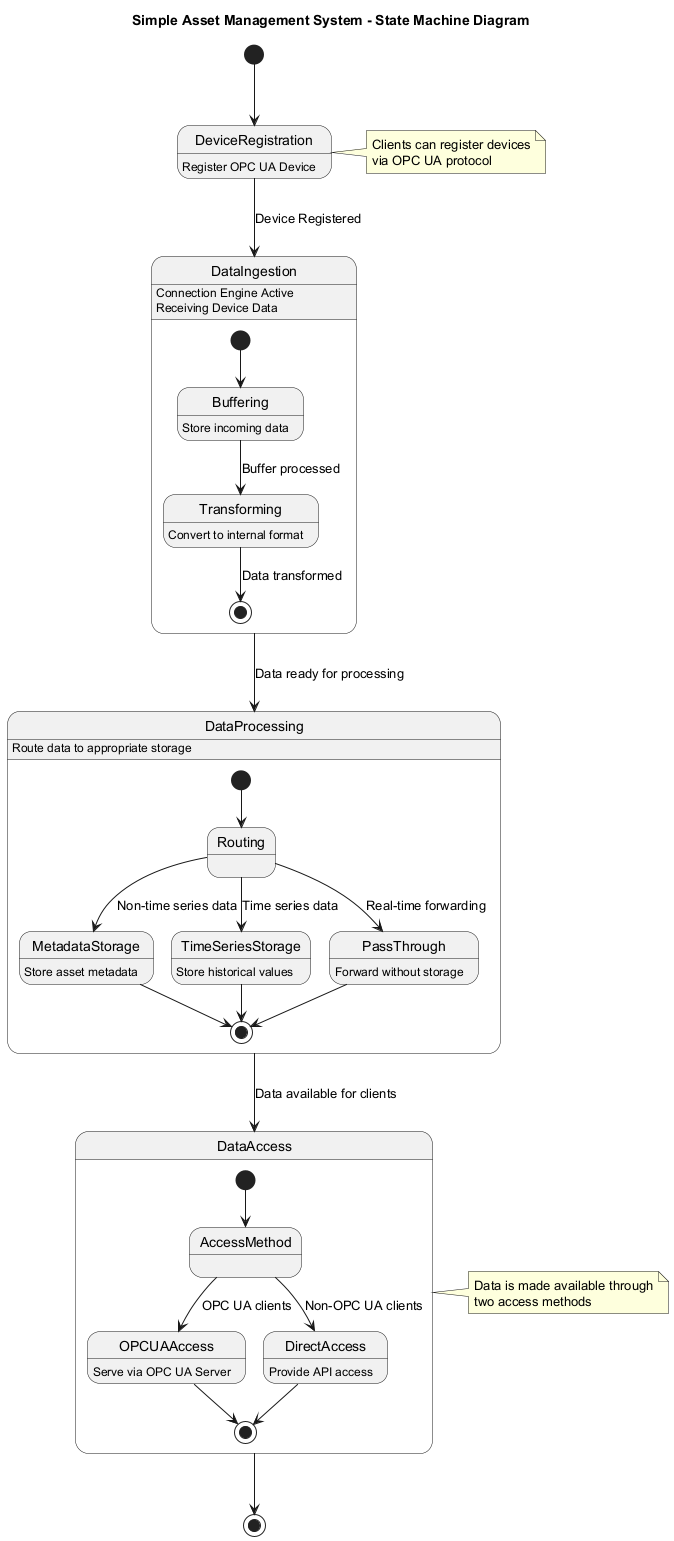

The diagram above was rendered by PlantUML. Its source (embedded in the PNG):
@startuml
title Simple Asset Management System - State Machine Diagram

[*] --> DeviceRegistration
DeviceRegistration : Register OPC UA Device

DeviceRegistration --> DataIngestion : Device Registered
DataIngestion : Connection Engine Active
DataIngestion : Receiving Device Data

state DataIngestion {
  [*] --> Buffering
  Buffering : Store incoming data
  Buffering --> Transforming : Buffer processed
  Transforming : Convert to internal format
  Transforming --> [*] : Data transformed
}

DataIngestion --> DataProcessing : Data ready for processing
DataProcessing : Route data to appropriate storage

state DataProcessing {
  [*] --> Routing
  Routing --> MetadataStorage : Non-time series data
  Routing --> TimeSeriesStorage : Time series data  
  Routing --> PassThrough : Real-time forwarding
  
  MetadataStorage : Store asset metadata
  TimeSeriesStorage : Store historical values
  PassThrough : Forward without storage
  
  MetadataStorage --> [*]
  TimeSeriesStorage --> [*]
  PassThrough --> [*]
}

DataProcessing --> DataAccess : Data available for clients

state DataAccess {
  [*] --> AccessMethod
  AccessMethod --> OPCUAAccess : OPC UA clients
  AccessMethod --> DirectAccess : Non-OPC UA clients
  
  OPCUAAccess : Serve via OPC UA Server
  DirectAccess : Provide API access
  
  OPCUAAccess --> [*]
  DirectAccess --> [*]
}

DataAccess --> [*]

note right of DeviceRegistration
  Clients can register devices
  via OPC UA protocol
end note

note right of DataAccess
  Data is made available through
  two access methods
end note
@enduml